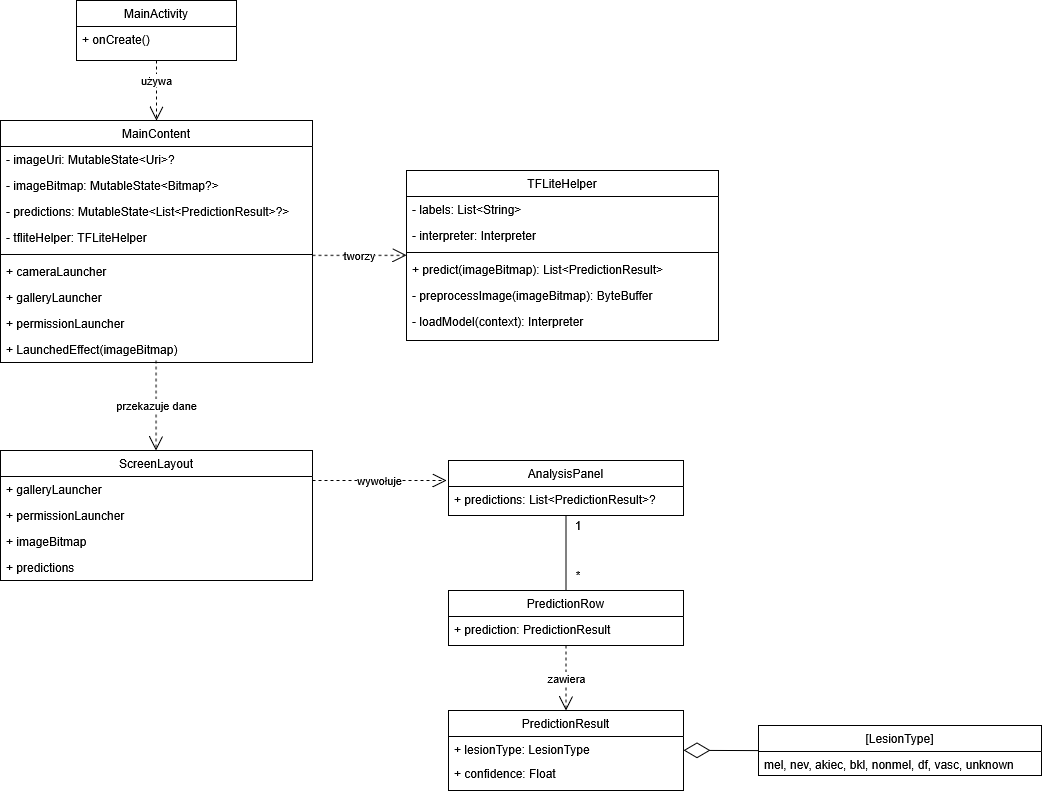

The diagram above was exported from draw.io. Its source (the exported page's mxGraphModel, read from the mxfile embedded in the PNG):
<mxGraphModel dx="1643" dy="889" grid="1" gridSize="10" guides="1" tooltips="1" connect="1" arrows="1" fold="1" page="1" pageScale="1" pageWidth="827" pageHeight="1169" math="0" shadow="0">
  <root>
    <mxCell id="WIyWlLk6GJQsqaUBKTNV-0" />
    <mxCell id="WIyWlLk6GJQsqaUBKTNV-1" parent="WIyWlLk6GJQsqaUBKTNV-0" />
    <mxCell id="zkfFHV4jXpPFQw0GAbJ--0" parent="WIyWlLk6GJQsqaUBKTNV-1" style="swimlane;fontStyle=0;align=center;verticalAlign=top;childLayout=stackLayout;horizontal=1;startSize=26;horizontalStack=0;resizeParent=1;resizeLast=0;collapsible=1;marginBottom=0;rounded=0;shadow=0;strokeWidth=1;" value="MainActivity" vertex="1">
      <mxGeometry height="60" width="160" x="220" y="150" as="geometry">
        <mxRectangle height="26" width="160" x="230" y="140" as="alternateBounds" />
      </mxGeometry>
    </mxCell>
    <mxCell id="zkfFHV4jXpPFQw0GAbJ--5" parent="zkfFHV4jXpPFQw0GAbJ--0" style="text;align=left;verticalAlign=top;spacingLeft=4;spacingRight=4;overflow=hidden;rotatable=0;points=[[0,0.5],[1,0.5]];portConstraint=eastwest;" value="+ onCreate()" vertex="1">
      <mxGeometry height="26" width="160" y="26" as="geometry" />
    </mxCell>
    <mxCell id="zkfFHV4jXpPFQw0GAbJ--17" parent="WIyWlLk6GJQsqaUBKTNV-1" style="swimlane;fontStyle=0;align=center;verticalAlign=top;childLayout=stackLayout;horizontal=1;startSize=26;horizontalStack=0;resizeParent=1;resizeLast=0;collapsible=1;marginBottom=0;rounded=0;shadow=0;strokeWidth=1;" value="MainContent" vertex="1">
      <mxGeometry height="242" width="312" x="144" y="270" as="geometry">
        <mxRectangle height="26" width="160" x="550" y="140" as="alternateBounds" />
      </mxGeometry>
    </mxCell>
    <mxCell id="zkfFHV4jXpPFQw0GAbJ--18" parent="zkfFHV4jXpPFQw0GAbJ--17" style="text;align=left;verticalAlign=top;spacingLeft=4;spacingRight=4;overflow=hidden;rotatable=0;points=[[0,0.5],[1,0.5]];portConstraint=eastwest;" value="- imageUri: MutableState&lt;Uri&gt;?" vertex="1">
      <mxGeometry height="26" width="312" y="26" as="geometry" />
    </mxCell>
    <mxCell id="zkfFHV4jXpPFQw0GAbJ--19" parent="zkfFHV4jXpPFQw0GAbJ--17" style="text;align=left;verticalAlign=top;spacingLeft=4;spacingRight=4;overflow=hidden;rotatable=0;points=[[0,0.5],[1,0.5]];portConstraint=eastwest;rounded=0;shadow=0;html=0;" value="- imageBitmap: MutableState&lt;Bitmap?&gt;" vertex="1">
      <mxGeometry height="26" width="312" y="52" as="geometry" />
    </mxCell>
    <mxCell id="zkfFHV4jXpPFQw0GAbJ--20" parent="zkfFHV4jXpPFQw0GAbJ--17" style="text;align=left;verticalAlign=top;spacingLeft=4;spacingRight=4;overflow=hidden;rotatable=0;points=[[0,0.5],[1,0.5]];portConstraint=eastwest;rounded=0;shadow=0;html=0;" value="- predictions: MutableState&lt;List&lt;PredictionResult&gt;?&gt;" vertex="1">
      <mxGeometry height="26" width="312" y="78" as="geometry" />
    </mxCell>
    <mxCell id="zkfFHV4jXpPFQw0GAbJ--21" parent="zkfFHV4jXpPFQw0GAbJ--17" style="text;align=left;verticalAlign=top;spacingLeft=4;spacingRight=4;overflow=hidden;rotatable=0;points=[[0,0.5],[1,0.5]];portConstraint=eastwest;rounded=0;shadow=0;html=0;" value="- tfliteHelper: TFLiteHelper" vertex="1">
      <mxGeometry height="26" width="312" y="104" as="geometry" />
    </mxCell>
    <mxCell id="zkfFHV4jXpPFQw0GAbJ--23" parent="zkfFHV4jXpPFQw0GAbJ--17" style="line;html=1;strokeWidth=1;align=left;verticalAlign=middle;spacingTop=-1;spacingLeft=3;spacingRight=3;rotatable=0;labelPosition=right;points=[];portConstraint=eastwest;" value="" vertex="1">
      <mxGeometry height="8" width="312" y="130" as="geometry" />
    </mxCell>
    <mxCell id="zkfFHV4jXpPFQw0GAbJ--24" parent="zkfFHV4jXpPFQw0GAbJ--17" style="text;align=left;verticalAlign=top;spacingLeft=4;spacingRight=4;overflow=hidden;rotatable=0;points=[[0,0.5],[1,0.5]];portConstraint=eastwest;" value="+ cameraLauncher&#10;|  |&#10;| + LaunchedEffect(imageBitmap)" vertex="1">
      <mxGeometry height="26" width="312" y="138" as="geometry" />
    </mxCell>
    <mxCell id="zkfFHV4jXpPFQw0GAbJ--25" parent="zkfFHV4jXpPFQw0GAbJ--17" style="text;align=left;verticalAlign=top;spacingLeft=4;spacingRight=4;overflow=hidden;rotatable=0;points=[[0,0.5],[1,0.5]];portConstraint=eastwest;" value="+ galleryLauncher" vertex="1">
      <mxGeometry height="26" width="312" y="164" as="geometry" />
    </mxCell>
    <mxCell id="OUAtyTHgwwbduMvCzwVF-1" parent="zkfFHV4jXpPFQw0GAbJ--17" style="text;align=left;verticalAlign=top;spacingLeft=4;spacingRight=4;overflow=hidden;rotatable=0;points=[[0,0.5],[1,0.5]];portConstraint=eastwest;" value="+ permissionLauncher" vertex="1">
      <mxGeometry height="26" width="312" y="190" as="geometry" />
    </mxCell>
    <mxCell id="OUAtyTHgwwbduMvCzwVF-2" parent="zkfFHV4jXpPFQw0GAbJ--17" style="text;align=left;verticalAlign=top;spacingLeft=4;spacingRight=4;overflow=hidden;rotatable=0;points=[[0,0.5],[1,0.5]];portConstraint=eastwest;" value="+ LaunchedEffect(imageBitmap)" vertex="1">
      <mxGeometry height="26" width="312" y="216" as="geometry" />
    </mxCell>
    <mxCell id="OUAtyTHgwwbduMvCzwVF-3" parent="WIyWlLk6GJQsqaUBKTNV-1" style="swimlane;fontStyle=0;align=center;verticalAlign=top;childLayout=stackLayout;horizontal=1;startSize=26;horizontalStack=0;resizeParent=1;resizeLast=0;collapsible=1;marginBottom=0;rounded=0;shadow=0;strokeWidth=1;" value="ScreenLayout" vertex="1">
      <mxGeometry height="130" width="312" x="144" y="600" as="geometry">
        <mxRectangle height="26" width="160" x="550" y="140" as="alternateBounds" />
      </mxGeometry>
    </mxCell>
    <mxCell id="OUAtyTHgwwbduMvCzwVF-10" parent="OUAtyTHgwwbduMvCzwVF-3" style="text;align=left;verticalAlign=top;spacingLeft=4;spacingRight=4;overflow=hidden;rotatable=0;points=[[0,0.5],[1,0.5]];portConstraint=eastwest;" value="+ galleryLauncher" vertex="1">
      <mxGeometry height="26" width="312" y="26" as="geometry" />
    </mxCell>
    <mxCell id="OUAtyTHgwwbduMvCzwVF-11" parent="OUAtyTHgwwbduMvCzwVF-3" style="text;align=left;verticalAlign=top;spacingLeft=4;spacingRight=4;overflow=hidden;rotatable=0;points=[[0,0.5],[1,0.5]];portConstraint=eastwest;" value="+ permissionLauncher" vertex="1">
      <mxGeometry height="26" width="312" y="52" as="geometry" />
    </mxCell>
    <mxCell id="OUAtyTHgwwbduMvCzwVF-12" parent="OUAtyTHgwwbduMvCzwVF-3" style="text;align=left;verticalAlign=top;spacingLeft=4;spacingRight=4;overflow=hidden;rotatable=0;points=[[0,0.5],[1,0.5]];portConstraint=eastwest;" value="+ imageBitmap" vertex="1">
      <mxGeometry height="26" width="312" y="78" as="geometry" />
    </mxCell>
    <mxCell id="OUAtyTHgwwbduMvCzwVF-14" parent="OUAtyTHgwwbduMvCzwVF-3" style="text;align=left;verticalAlign=top;spacingLeft=4;spacingRight=4;overflow=hidden;rotatable=0;points=[[0,0.5],[1,0.5]];portConstraint=eastwest;" value="+ predictions" vertex="1">
      <mxGeometry height="26" width="312" y="104" as="geometry" />
    </mxCell>
    <mxCell id="OUAtyTHgwwbduMvCzwVF-17" parent="WIyWlLk6GJQsqaUBKTNV-1" style="swimlane;fontStyle=0;align=center;verticalAlign=top;childLayout=stackLayout;horizontal=1;startSize=26;horizontalStack=0;resizeParent=1;resizeLast=0;collapsible=1;marginBottom=0;rounded=0;shadow=0;strokeWidth=1;" value="AnalysisPanel" vertex="1">
      <mxGeometry height="55" width="235" x="592" y="610" as="geometry">
        <mxRectangle height="26" width="160" x="550" y="140" as="alternateBounds" />
      </mxGeometry>
    </mxCell>
    <mxCell id="OUAtyTHgwwbduMvCzwVF-21" parent="OUAtyTHgwwbduMvCzwVF-17" style="text;align=left;verticalAlign=top;spacingLeft=4;spacingRight=4;overflow=hidden;rotatable=0;points=[[0,0.5],[1,0.5]];portConstraint=eastwest;" value="+ predictions: List&lt;PredictionResult&gt;?" vertex="1">
      <mxGeometry height="26" width="235" y="26" as="geometry" />
    </mxCell>
    <mxCell id="OUAtyTHgwwbduMvCzwVF-22" parent="WIyWlLk6GJQsqaUBKTNV-1" style="swimlane;fontStyle=0;align=center;verticalAlign=top;childLayout=stackLayout;horizontal=1;startSize=26;horizontalStack=0;resizeParent=1;resizeLast=0;collapsible=1;marginBottom=0;rounded=0;shadow=0;strokeWidth=1;" value="PredictionRow" vertex="1">
      <mxGeometry height="55" width="235" x="592" y="740" as="geometry">
        <mxRectangle height="26" width="160" x="550" y="140" as="alternateBounds" />
      </mxGeometry>
    </mxCell>
    <mxCell id="OUAtyTHgwwbduMvCzwVF-23" parent="OUAtyTHgwwbduMvCzwVF-22" style="text;align=left;verticalAlign=top;spacingLeft=4;spacingRight=4;overflow=hidden;rotatable=0;points=[[0,0.5],[1,0.5]];portConstraint=eastwest;" value="+ prediction: PredictionResult" vertex="1">
      <mxGeometry height="26" width="235" y="26" as="geometry" />
    </mxCell>
    <mxCell id="OUAtyTHgwwbduMvCzwVF-24" parent="WIyWlLk6GJQsqaUBKTNV-1" style="swimlane;fontStyle=0;align=center;verticalAlign=top;childLayout=stackLayout;horizontal=1;startSize=26;horizontalStack=0;resizeParent=1;resizeLast=0;collapsible=1;marginBottom=0;rounded=0;shadow=0;strokeWidth=1;" value="PredictionResult" vertex="1">
      <mxGeometry height="80" width="235" x="592" y="860" as="geometry">
        <mxRectangle height="26" width="160" x="550" y="140" as="alternateBounds" />
      </mxGeometry>
    </mxCell>
    <mxCell id="OUAtyTHgwwbduMvCzwVF-25" parent="OUAtyTHgwwbduMvCzwVF-24" style="text;align=left;verticalAlign=top;spacingLeft=4;spacingRight=4;overflow=hidden;rotatable=0;points=[[0,0.5],[1,0.5]];portConstraint=eastwest;" value="+ lesionType: LesionType" vertex="1">
      <mxGeometry height="24" width="235" y="26" as="geometry" />
    </mxCell>
    <mxCell id="OUAtyTHgwwbduMvCzwVF-26" parent="OUAtyTHgwwbduMvCzwVF-24" style="text;align=left;verticalAlign=top;spacingLeft=4;spacingRight=4;overflow=hidden;rotatable=0;points=[[0,0.5],[1,0.5]];portConstraint=eastwest;" value="+ confidence: Float" vertex="1">
      <mxGeometry height="24" width="235" y="50" as="geometry" />
    </mxCell>
    <mxCell id="OUAtyTHgwwbduMvCzwVF-27" parent="WIyWlLk6GJQsqaUBKTNV-1" style="swimlane;fontStyle=0;align=center;verticalAlign=top;childLayout=stackLayout;horizontal=1;startSize=26;horizontalStack=0;resizeParent=1;resizeLast=0;collapsible=1;marginBottom=0;rounded=0;shadow=0;strokeWidth=1;" value="[LesionType]" vertex="1">
      <mxGeometry height="50" width="283" x="902" y="875" as="geometry">
        <mxRectangle height="26" width="160" x="550" y="140" as="alternateBounds" />
      </mxGeometry>
    </mxCell>
    <mxCell id="OUAtyTHgwwbduMvCzwVF-28" parent="OUAtyTHgwwbduMvCzwVF-27" style="text;align=left;verticalAlign=top;spacingLeft=4;spacingRight=4;overflow=hidden;rotatable=0;points=[[0,0.5],[1,0.5]];portConstraint=eastwest;" value="mel, nev, akiec, bkl, nonmel, df, vasc, unknown" vertex="1">
      <mxGeometry height="24" width="283" y="26" as="geometry" />
    </mxCell>
    <mxCell id="OUAtyTHgwwbduMvCzwVF-30" edge="1" parent="WIyWlLk6GJQsqaUBKTNV-1" source="zkfFHV4jXpPFQw0GAbJ--0" style="endArrow=open;endSize=12;dashed=1;html=1;rounded=0;exitX=0.5;exitY=1;exitDx=0;exitDy=0;" target="zkfFHV4jXpPFQw0GAbJ--17" value="używa">
      <mxGeometry relative="1" width="160" x="-0.3333" as="geometry">
        <mxPoint as="offset" />
        <mxPoint x="620" y="390" as="sourcePoint" />
        <mxPoint x="780" y="390" as="targetPoint" />
      </mxGeometry>
    </mxCell>
    <mxCell id="OUAtyTHgwwbduMvCzwVF-32" edge="1" parent="WIyWlLk6GJQsqaUBKTNV-1" style="endArrow=none;endFill=0;endSize=24;html=1;rounded=0;startArrow=diamondThin;startFill=0;startSize=24;entryX=0.001;entryY=-0.038;entryDx=0;entryDy=0;entryPerimeter=0;" target="OUAtyTHgwwbduMvCzwVF-28" value="">
      <mxGeometry relative="1" width="160" as="geometry">
        <mxPoint x="827" y="899.8599999999999" as="sourcePoint" />
        <mxPoint x="987" y="899.8599999999999" as="targetPoint" />
      </mxGeometry>
    </mxCell>
    <mxCell id="OUAtyTHgwwbduMvCzwVF-33" parent="WIyWlLk6GJQsqaUBKTNV-1" style="swimlane;fontStyle=0;align=center;verticalAlign=top;childLayout=stackLayout;horizontal=1;startSize=26;horizontalStack=0;resizeParent=1;resizeLast=0;collapsible=1;marginBottom=0;rounded=0;shadow=0;strokeWidth=1;" value="TFLiteHelper" vertex="1">
      <mxGeometry height="170" width="312" x="550" y="320" as="geometry">
        <mxRectangle height="26" width="160" x="550" y="140" as="alternateBounds" />
      </mxGeometry>
    </mxCell>
    <mxCell id="OUAtyTHgwwbduMvCzwVF-34" parent="OUAtyTHgwwbduMvCzwVF-33" style="text;align=left;verticalAlign=top;spacingLeft=4;spacingRight=4;overflow=hidden;rotatable=0;points=[[0,0.5],[1,0.5]];portConstraint=eastwest;" value="- labels: List&lt;String&gt;" vertex="1">
      <mxGeometry height="26" width="312" y="26" as="geometry" />
    </mxCell>
    <mxCell id="OUAtyTHgwwbduMvCzwVF-35" parent="OUAtyTHgwwbduMvCzwVF-33" style="text;align=left;verticalAlign=top;spacingLeft=4;spacingRight=4;overflow=hidden;rotatable=0;points=[[0,0.5],[1,0.5]];portConstraint=eastwest;rounded=0;shadow=0;html=0;" value="- interpreter: Interpreter" vertex="1">
      <mxGeometry height="26" width="312" y="52" as="geometry" />
    </mxCell>
    <mxCell id="OUAtyTHgwwbduMvCzwVF-38" parent="OUAtyTHgwwbduMvCzwVF-33" style="line;html=1;strokeWidth=1;align=left;verticalAlign=middle;spacingTop=-1;spacingLeft=3;spacingRight=3;rotatable=0;labelPosition=right;points=[];portConstraint=eastwest;" value="" vertex="1">
      <mxGeometry height="8" width="312" y="78" as="geometry" />
    </mxCell>
    <mxCell id="OUAtyTHgwwbduMvCzwVF-39" parent="OUAtyTHgwwbduMvCzwVF-33" style="text;align=left;verticalAlign=top;spacingLeft=4;spacingRight=4;overflow=hidden;rotatable=0;points=[[0,0.5],[1,0.5]];portConstraint=eastwest;" value="+ predict(imageBitmap): List&lt;PredictionResult&gt;&#10;|  |&#10;| + LaunchedEffect(imageBitmap)" vertex="1">
      <mxGeometry height="26" width="312" y="86" as="geometry" />
    </mxCell>
    <mxCell id="OUAtyTHgwwbduMvCzwVF-40" parent="OUAtyTHgwwbduMvCzwVF-33" style="text;align=left;verticalAlign=top;spacingLeft=4;spacingRight=4;overflow=hidden;rotatable=0;points=[[0,0.5],[1,0.5]];portConstraint=eastwest;" value="- preprocessImage(imageBitmap): ByteBuffer" vertex="1">
      <mxGeometry height="26" width="312" y="112" as="geometry" />
    </mxCell>
    <mxCell id="OUAtyTHgwwbduMvCzwVF-41" parent="OUAtyTHgwwbduMvCzwVF-33" style="text;align=left;verticalAlign=top;spacingLeft=4;spacingRight=4;overflow=hidden;rotatable=0;points=[[0,0.5],[1,0.5]];portConstraint=eastwest;" value="- loadModel(context): Interpreter" vertex="1">
      <mxGeometry height="26" width="312" y="138" as="geometry" />
    </mxCell>
    <mxCell id="OUAtyTHgwwbduMvCzwVF-44" edge="1" parent="WIyWlLk6GJQsqaUBKTNV-1" style="endArrow=open;endSize=12;dashed=1;html=1;rounded=0;exitX=0.5;exitY=1;exitDx=0;exitDy=0;" value="tworzy">
      <mxGeometry relative="1" width="160" as="geometry">
        <mxPoint x="456" y="404.86" as="sourcePoint" />
        <mxPoint x="550" y="404.86" as="targetPoint" />
      </mxGeometry>
    </mxCell>
    <mxCell id="OUAtyTHgwwbduMvCzwVF-45" edge="1" parent="WIyWlLk6GJQsqaUBKTNV-1" style="endArrow=open;endSize=12;dashed=1;html=1;rounded=0;exitX=0.5;exitY=1;exitDx=0;exitDy=0;" value="przekazuje dane">
      <mxGeometry relative="1" width="160" as="geometry">
        <mxPoint x="299.58" y="510" as="sourcePoint" />
        <mxPoint x="299.58" y="600" as="targetPoint" />
      </mxGeometry>
    </mxCell>
    <mxCell id="OUAtyTHgwwbduMvCzwVF-46" edge="1" parent="WIyWlLk6GJQsqaUBKTNV-1" style="endArrow=open;endSize=12;dashed=1;html=1;rounded=0;exitX=0.5;exitY=1;exitDx=0;exitDy=0;" value="wywołuje">
      <mxGeometry relative="1" width="160" as="geometry">
        <mxPoint x="456" y="630" as="sourcePoint" />
        <mxPoint x="590" y="630" as="targetPoint" />
      </mxGeometry>
    </mxCell>
    <mxCell id="OUAtyTHgwwbduMvCzwVF-51" edge="1" parent="WIyWlLk6GJQsqaUBKTNV-1" source="OUAtyTHgwwbduMvCzwVF-22" style="endArrow=none;html=1;rounded=0;entryX=0.5;entryY=1;entryDx=0;entryDy=0;" target="OUAtyTHgwwbduMvCzwVF-17" value="">
      <mxGeometry height="50" relative="1" width="50" as="geometry">
        <mxPoint x="652" y="720" as="sourcePoint" />
        <mxPoint x="702" y="670" as="targetPoint" />
      </mxGeometry>
    </mxCell>
    <mxCell id="OUAtyTHgwwbduMvCzwVF-52" parent="WIyWlLk6GJQsqaUBKTNV-1" style="text;html=1;whiteSpace=wrap;strokeColor=none;fillColor=none;align=center;verticalAlign=middle;rounded=0;" value="1" vertex="1">
      <mxGeometry height="30" width="60" x="692" y="660" as="geometry" />
    </mxCell>
    <mxCell id="OUAtyTHgwwbduMvCzwVF-53" parent="WIyWlLk6GJQsqaUBKTNV-1" style="text;html=1;whiteSpace=wrap;strokeColor=none;fillColor=none;align=center;verticalAlign=middle;rounded=0;" value="*" vertex="1">
      <mxGeometry height="30" width="60" x="692" y="710" as="geometry" />
    </mxCell>
    <mxCell id="OUAtyTHgwwbduMvCzwVF-50" edge="1" parent="WIyWlLk6GJQsqaUBKTNV-1" source="OUAtyTHgwwbduMvCzwVF-22" style="endArrow=open;endSize=12;dashed=1;html=1;rounded=0;exitX=0.5;exitY=1;exitDx=0;exitDy=0;entryX=0.5;entryY=0;entryDx=0;entryDy=0;" target="OUAtyTHgwwbduMvCzwVF-24" value="zawiera">
      <mxGeometry relative="1" width="160" x="0.0154" as="geometry">
        <mxPoint as="offset" />
        <mxPoint x="710" y="795" as="sourcePoint" />
        <mxPoint x="844" y="795" as="targetPoint" />
      </mxGeometry>
    </mxCell>
  </root>
</mxGraphModel>